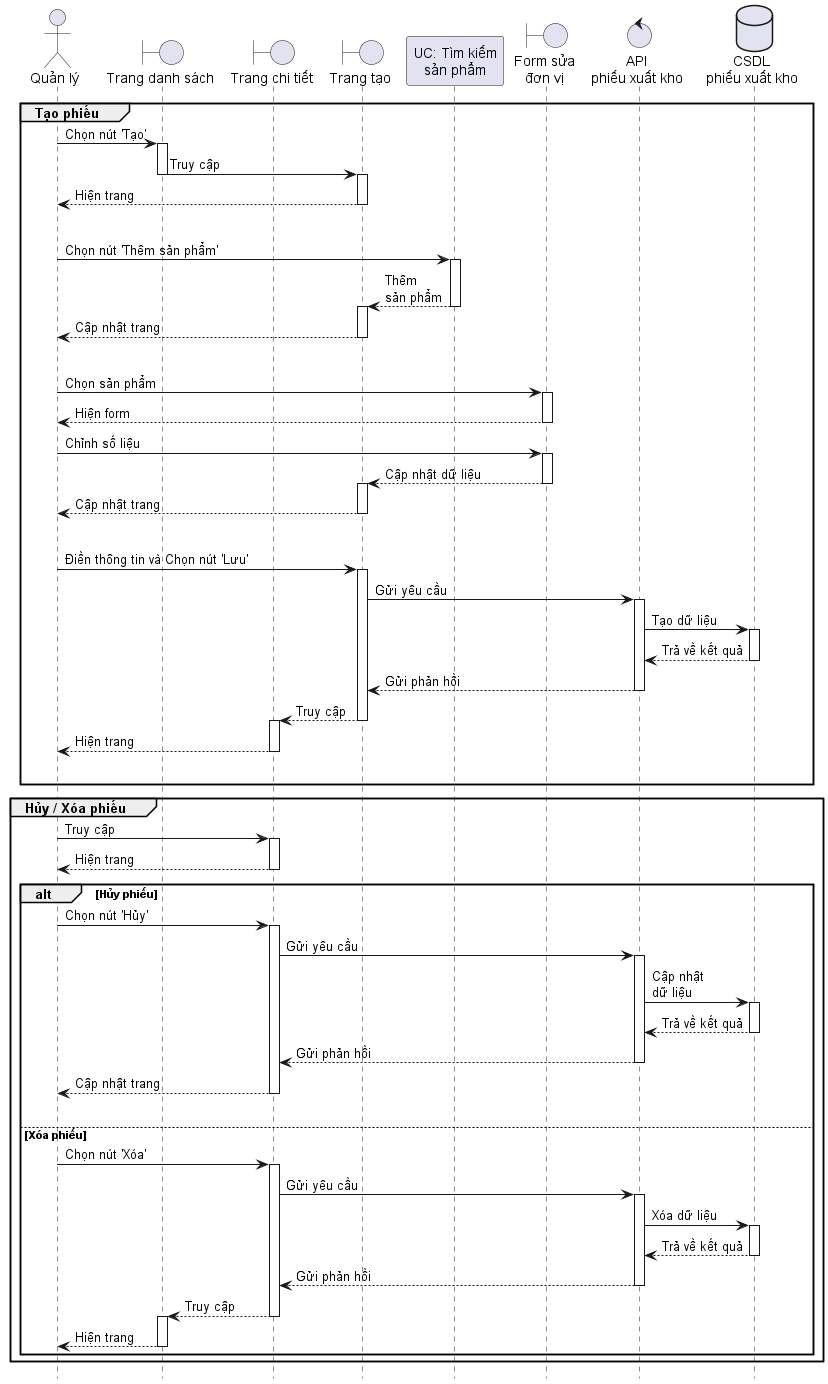

The diagram above was rendered by PlantUML. Its source (embedded in the PNG):
@startuml ExportReportManage
hide footbox

actor User as "Quản lý"
boundary ListPage as "Trang danh sách"
boundary DetailsPage as "Trang chi tiết"
boundary CreatePage as "Trang tạo"
participant ProductSearch as "UC: Tìm kiếm\nsản phẩm"
boundary EditItemPage as "Form sửa\nđơn vị"
control API as "API\nphiếu xuất kho"
database Database as "CSDL\nphiếu xuất kho"

group Tạo phiếu
    User -> ListPage ++ : Chọn nút 'Tạo'
    ListPage -> CreatePage --++ : Truy cập
    CreatePage --> User -- : Hiện trang
    |||
    User -> ProductSearch ++ : Chọn nút 'Thêm sản phẩm'
    ProductSearch --> CreatePage --++ : Thêm\nsản phẩm
    CreatePage --> User -- : Cập nhật trang
    |||
    User -> EditItemPage ++ : Chọn sản phẩm
    EditItemPage --> User -- : Hiện form
    User -> EditItemPage ++ : Chỉnh số liệu
    EditItemPage --> CreatePage --++ : Cập nhật dữ liệu
    CreatePage --> User -- : Cập nhật trang
    |||
    User -> CreatePage ++ : Điền thông tin và Chọn nút 'Lưu'
    CreatePage -> API ++ : Gửi yêu cầu
    API -> Database ++ : Tạo dữ liệu
    Database --> API -- : Trả về kết quả
    API --> CreatePage -- : Gửi phản hồi
    CreatePage --> DetailsPage --++ : Truy cập
    DetailsPage --> User -- : Hiện trang
    |||
end

group Hủy / Xóa phiếu
    User -> DetailsPage ++ : Truy cập
    DetailsPage --> User -- : Hiện trang

    alt Hủy phiếu
        User -> DetailsPage ++ : Chọn nút 'Hủy'
        DetailsPage -> API ++ : Gửi yêu cầu
        API -> Database ++ : Cập nhật\ndữ liệu
        Database --> API -- : Trả về kết quả
        API --> DetailsPage -- : Gửi phản hồi
        DetailsPage --> User -- : Cập nhật trang
        |||
    else Xóa phiếu
        User -> DetailsPage ++ : Chọn nút 'Xóa'
        DetailsPage -> API ++ : Gửi yêu cầu
        API -> Database ++ : Xóa dữ liệu
        Database --> API -- : Trả về kết quả
        API --> DetailsPage -- : Gửi phản hồi
        DetailsPage --> ListPage --++ : Truy cập
        ListPage --> User -- : Hiện trang
    end
end

@enduml